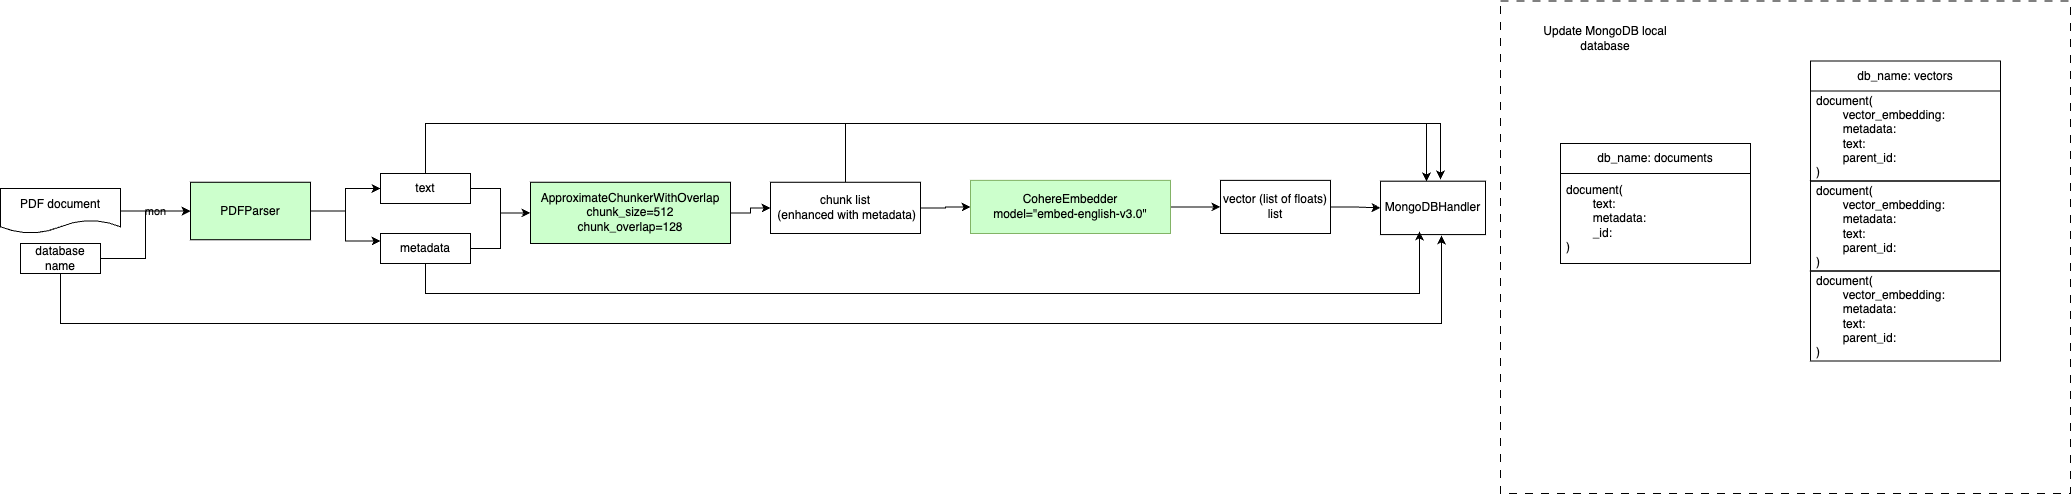

The diagram above was exported from draw.io. Its source (the exported page's mxGraphModel, read from the mxfile embedded in the PNG):
<mxGraphModel dx="2074" dy="1214" grid="1" gridSize="10" guides="1" tooltips="1" connect="1" arrows="1" fold="1" page="1" pageScale="1" pageWidth="827" pageHeight="1169" math="0" shadow="0">
  <root>
    <mxCell id="WIyWlLk6GJQsqaUBKTNV-0" />
    <mxCell id="WIyWlLk6GJQsqaUBKTNV-1" parent="WIyWlLk6GJQsqaUBKTNV-0" />
    <mxCell id="g-NQLdHFykqsSBOkOCQZ-7" value="mon" style="edgeStyle=orthogonalEdgeStyle;rounded=0;orthogonalLoop=1;jettySize=auto;html=1;" edge="1" parent="WIyWlLk6GJQsqaUBKTNV-1" source="g-NQLdHFykqsSBOkOCQZ-5" target="g-NQLdHFykqsSBOkOCQZ-6">
      <mxGeometry relative="1" as="geometry" />
    </mxCell>
    <mxCell id="g-NQLdHFykqsSBOkOCQZ-5" value="PDF document" style="shape=document;whiteSpace=wrap;html=1;boundedLbl=1;" vertex="1" parent="WIyWlLk6GJQsqaUBKTNV-1">
      <mxGeometry x="60" y="585" width="120" height="45" as="geometry" />
    </mxCell>
    <mxCell id="g-NQLdHFykqsSBOkOCQZ-11" value="" style="edgeStyle=orthogonalEdgeStyle;rounded=0;orthogonalLoop=1;jettySize=auto;html=1;" edge="1" parent="WIyWlLk6GJQsqaUBKTNV-1" source="g-NQLdHFykqsSBOkOCQZ-6" target="g-NQLdHFykqsSBOkOCQZ-10">
      <mxGeometry relative="1" as="geometry" />
    </mxCell>
    <mxCell id="g-NQLdHFykqsSBOkOCQZ-13" style="edgeStyle=orthogonalEdgeStyle;rounded=0;orthogonalLoop=1;jettySize=auto;html=1;entryX=0;entryY=0.25;entryDx=0;entryDy=0;" edge="1" parent="WIyWlLk6GJQsqaUBKTNV-1" source="g-NQLdHFykqsSBOkOCQZ-6" target="g-NQLdHFykqsSBOkOCQZ-12">
      <mxGeometry relative="1" as="geometry" />
    </mxCell>
    <mxCell id="g-NQLdHFykqsSBOkOCQZ-6" value="PDFParser" style="whiteSpace=wrap;html=1;fillColor=#CCFFCC;" vertex="1" parent="WIyWlLk6GJQsqaUBKTNV-1">
      <mxGeometry x="250" y="578.75" width="120" height="57.5" as="geometry" />
    </mxCell>
    <mxCell id="g-NQLdHFykqsSBOkOCQZ-9" style="edgeStyle=orthogonalEdgeStyle;rounded=0;orthogonalLoop=1;jettySize=auto;html=1;entryX=0;entryY=0.5;entryDx=0;entryDy=0;" edge="1" parent="WIyWlLk6GJQsqaUBKTNV-1" source="g-NQLdHFykqsSBOkOCQZ-8" target="g-NQLdHFykqsSBOkOCQZ-6">
      <mxGeometry relative="1" as="geometry" />
    </mxCell>
    <mxCell id="g-NQLdHFykqsSBOkOCQZ-33" style="edgeStyle=orthogonalEdgeStyle;rounded=0;orthogonalLoop=1;jettySize=auto;html=1;entryX=0.581;entryY=1.017;entryDx=0;entryDy=0;entryPerimeter=0;" edge="1" parent="WIyWlLk6GJQsqaUBKTNV-1" source="g-NQLdHFykqsSBOkOCQZ-8" target="g-NQLdHFykqsSBOkOCQZ-26">
      <mxGeometry relative="1" as="geometry">
        <mxPoint x="1480" y="740" as="targetPoint" />
        <Array as="points">
          <mxPoint x="120" y="720" />
          <mxPoint x="1501" y="720" />
        </Array>
      </mxGeometry>
    </mxCell>
    <mxCell id="g-NQLdHFykqsSBOkOCQZ-8" value="database name" style="rounded=0;whiteSpace=wrap;html=1;" vertex="1" parent="WIyWlLk6GJQsqaUBKTNV-1">
      <mxGeometry x="80" y="640" width="80" height="30" as="geometry" />
    </mxCell>
    <mxCell id="g-NQLdHFykqsSBOkOCQZ-16" style="edgeStyle=orthogonalEdgeStyle;rounded=0;orthogonalLoop=1;jettySize=auto;html=1;entryX=0;entryY=0.5;entryDx=0;entryDy=0;" edge="1" parent="WIyWlLk6GJQsqaUBKTNV-1" source="g-NQLdHFykqsSBOkOCQZ-10" target="g-NQLdHFykqsSBOkOCQZ-15">
      <mxGeometry relative="1" as="geometry" />
    </mxCell>
    <mxCell id="g-NQLdHFykqsSBOkOCQZ-10" value="text" style="whiteSpace=wrap;html=1;" vertex="1" parent="WIyWlLk6GJQsqaUBKTNV-1">
      <mxGeometry x="440" y="570" width="90" height="30" as="geometry" />
    </mxCell>
    <mxCell id="g-NQLdHFykqsSBOkOCQZ-17" style="edgeStyle=orthogonalEdgeStyle;rounded=0;orthogonalLoop=1;jettySize=auto;html=1;entryX=0;entryY=0.5;entryDx=0;entryDy=0;" edge="1" parent="WIyWlLk6GJQsqaUBKTNV-1" source="g-NQLdHFykqsSBOkOCQZ-12" target="g-NQLdHFykqsSBOkOCQZ-15">
      <mxGeometry relative="1" as="geometry" />
    </mxCell>
    <mxCell id="g-NQLdHFykqsSBOkOCQZ-12" value="metadata" style="whiteSpace=wrap;html=1;" vertex="1" parent="WIyWlLk6GJQsqaUBKTNV-1">
      <mxGeometry x="440" y="630" width="90" height="30" as="geometry" />
    </mxCell>
    <mxCell id="g-NQLdHFykqsSBOkOCQZ-21" value="" style="edgeStyle=orthogonalEdgeStyle;rounded=0;orthogonalLoop=1;jettySize=auto;html=1;" edge="1" parent="WIyWlLk6GJQsqaUBKTNV-1" source="g-NQLdHFykqsSBOkOCQZ-15" target="g-NQLdHFykqsSBOkOCQZ-20">
      <mxGeometry relative="1" as="geometry" />
    </mxCell>
    <mxCell id="g-NQLdHFykqsSBOkOCQZ-15" value="ApproximateChunkerWithOverlap&lt;div&gt;chunk_size=512&lt;/div&gt;&lt;div&gt;chunk_overlap=128&lt;/div&gt;" style="whiteSpace=wrap;html=1;fillColor=#CCFFCC;" vertex="1" parent="WIyWlLk6GJQsqaUBKTNV-1">
      <mxGeometry x="590" y="578.75" width="200" height="61.25" as="geometry" />
    </mxCell>
    <mxCell id="g-NQLdHFykqsSBOkOCQZ-23" value="" style="edgeStyle=orthogonalEdgeStyle;rounded=0;orthogonalLoop=1;jettySize=auto;html=1;" edge="1" parent="WIyWlLk6GJQsqaUBKTNV-1" source="g-NQLdHFykqsSBOkOCQZ-20" target="g-NQLdHFykqsSBOkOCQZ-22">
      <mxGeometry relative="1" as="geometry" />
    </mxCell>
    <mxCell id="g-NQLdHFykqsSBOkOCQZ-35" style="edgeStyle=orthogonalEdgeStyle;rounded=0;orthogonalLoop=1;jettySize=auto;html=1;entryX=0.571;entryY=-0.031;entryDx=0;entryDy=0;entryPerimeter=0;" edge="1" parent="WIyWlLk6GJQsqaUBKTNV-1" source="g-NQLdHFykqsSBOkOCQZ-20" target="g-NQLdHFykqsSBOkOCQZ-26">
      <mxGeometry relative="1" as="geometry">
        <mxPoint x="1390" y="550" as="targetPoint" />
        <Array as="points">
          <mxPoint x="905" y="520" />
          <mxPoint x="1500" y="520" />
        </Array>
      </mxGeometry>
    </mxCell>
    <mxCell id="g-NQLdHFykqsSBOkOCQZ-20" value="chunk list&lt;div&gt;&amp;nbsp;(enhanced with metadata)&lt;/div&gt;" style="whiteSpace=wrap;html=1;" vertex="1" parent="WIyWlLk6GJQsqaUBKTNV-1">
      <mxGeometry x="830" y="578.75" width="150" height="51.25" as="geometry" />
    </mxCell>
    <mxCell id="g-NQLdHFykqsSBOkOCQZ-25" value="" style="edgeStyle=orthogonalEdgeStyle;rounded=0;orthogonalLoop=1;jettySize=auto;html=1;" edge="1" parent="WIyWlLk6GJQsqaUBKTNV-1" source="g-NQLdHFykqsSBOkOCQZ-22" target="g-NQLdHFykqsSBOkOCQZ-24">
      <mxGeometry relative="1" as="geometry" />
    </mxCell>
    <mxCell id="g-NQLdHFykqsSBOkOCQZ-22" value="CohereEmbedder&lt;div&gt;model=&quot;embed-english-v3.0&quot;&lt;/div&gt;" style="whiteSpace=wrap;html=1;fillColor=#CCFFCC;strokeColor=#82b366;" vertex="1" parent="WIyWlLk6GJQsqaUBKTNV-1">
      <mxGeometry x="1030" y="576.87" width="200" height="53.13" as="geometry" />
    </mxCell>
    <mxCell id="g-NQLdHFykqsSBOkOCQZ-27" value="" style="edgeStyle=orthogonalEdgeStyle;rounded=0;orthogonalLoop=1;jettySize=auto;html=1;" edge="1" parent="WIyWlLk6GJQsqaUBKTNV-1" source="g-NQLdHFykqsSBOkOCQZ-24" target="g-NQLdHFykqsSBOkOCQZ-26">
      <mxGeometry relative="1" as="geometry" />
    </mxCell>
    <mxCell id="g-NQLdHFykqsSBOkOCQZ-24" value="&lt;div&gt;vector (list of floats) list&lt;/div&gt;" style="whiteSpace=wrap;html=1;" vertex="1" parent="WIyWlLk6GJQsqaUBKTNV-1">
      <mxGeometry x="1280" y="576.87" width="110" height="53.13" as="geometry" />
    </mxCell>
    <mxCell id="g-NQLdHFykqsSBOkOCQZ-26" value="MongoDBHandler" style="whiteSpace=wrap;html=1;" vertex="1" parent="WIyWlLk6GJQsqaUBKTNV-1">
      <mxGeometry x="1440" y="577.6600000000001" width="105" height="53.43" as="geometry" />
    </mxCell>
    <mxCell id="g-NQLdHFykqsSBOkOCQZ-32" style="edgeStyle=orthogonalEdgeStyle;rounded=0;orthogonalLoop=1;jettySize=auto;html=1;entryX=0.438;entryY=0.006;entryDx=0;entryDy=0;entryPerimeter=0;" edge="1" parent="WIyWlLk6GJQsqaUBKTNV-1" source="g-NQLdHFykqsSBOkOCQZ-10" target="g-NQLdHFykqsSBOkOCQZ-26">
      <mxGeometry relative="1" as="geometry">
        <Array as="points">
          <mxPoint x="485" y="520" />
          <mxPoint x="1486" y="520" />
        </Array>
      </mxGeometry>
    </mxCell>
    <mxCell id="g-NQLdHFykqsSBOkOCQZ-34" style="edgeStyle=orthogonalEdgeStyle;rounded=0;orthogonalLoop=1;jettySize=auto;html=1;entryX=0.371;entryY=0.942;entryDx=0;entryDy=0;entryPerimeter=0;" edge="1" parent="WIyWlLk6GJQsqaUBKTNV-1" source="g-NQLdHFykqsSBOkOCQZ-12" target="g-NQLdHFykqsSBOkOCQZ-26">
      <mxGeometry relative="1" as="geometry">
        <Array as="points">
          <mxPoint x="485" y="690" />
          <mxPoint x="1479" y="690" />
        </Array>
      </mxGeometry>
    </mxCell>
    <mxCell id="g-NQLdHFykqsSBOkOCQZ-36" value="db_name: documents" style="swimlane;fontStyle=0;childLayout=stackLayout;horizontal=1;startSize=30;horizontalStack=0;resizeParent=1;resizeParentMax=0;resizeLast=0;collapsible=1;marginBottom=0;whiteSpace=wrap;html=1;" vertex="1" parent="WIyWlLk6GJQsqaUBKTNV-1">
      <mxGeometry x="1620" y="540" width="190" height="120" as="geometry" />
    </mxCell>
    <mxCell id="g-NQLdHFykqsSBOkOCQZ-37" value="document(&lt;div&gt;&lt;span style=&quot;white-space: pre;&quot;&gt;&#09;&lt;/span&gt;text:&lt;br&gt;&lt;/div&gt;&lt;div&gt;&lt;span style=&quot;white-space: pre;&quot;&gt;&#09;&lt;/span&gt;metadata:&amp;nbsp;&lt;/div&gt;&lt;div&gt;&lt;span style=&quot;white-space: pre;&quot;&gt;&#09;&lt;/span&gt;_id:&lt;br&gt;&lt;/div&gt;&lt;div&gt;)&lt;/div&gt;" style="text;strokeColor=none;fillColor=none;align=left;verticalAlign=middle;spacingLeft=4;spacingRight=4;overflow=hidden;points=[[0,0.5],[1,0.5]];portConstraint=eastwest;rotatable=0;whiteSpace=wrap;html=1;" vertex="1" parent="g-NQLdHFykqsSBOkOCQZ-36">
      <mxGeometry y="30" width="190" height="90" as="geometry" />
    </mxCell>
    <mxCell id="g-NQLdHFykqsSBOkOCQZ-45" value="" style="group" vertex="1" connectable="0" parent="WIyWlLk6GJQsqaUBKTNV-1">
      <mxGeometry x="1870" y="457.5" width="190" height="300" as="geometry" />
    </mxCell>
    <mxCell id="g-NQLdHFykqsSBOkOCQZ-40" value="db_name: vectors" style="swimlane;fontStyle=0;childLayout=stackLayout;horizontal=1;startSize=30;horizontalStack=0;resizeParent=1;resizeParentMax=0;resizeLast=0;collapsible=1;marginBottom=0;whiteSpace=wrap;html=1;" vertex="1" parent="g-NQLdHFykqsSBOkOCQZ-45">
      <mxGeometry width="190" height="120" as="geometry" />
    </mxCell>
    <mxCell id="g-NQLdHFykqsSBOkOCQZ-41" value="document(&lt;div&gt;&lt;span style=&quot;white-space: pre;&quot;&gt;&#09;&lt;/span&gt;vector_embedding:&lt;br&gt;&lt;/div&gt;&lt;div&gt;&lt;span style=&quot;white-space: pre;&quot;&gt;&#09;&lt;/span&gt;metadata:&lt;/div&gt;&lt;div&gt;&lt;span style=&quot;white-space: pre;&quot;&gt;&#09;&lt;/span&gt;text:&lt;br&gt;&lt;/div&gt;&lt;div&gt;&lt;span style=&quot;white-space: pre;&quot;&gt;&#09;&lt;/span&gt;parent_id:&lt;/div&gt;&lt;div&gt;)&lt;/div&gt;" style="text;strokeColor=none;fillColor=none;align=left;verticalAlign=middle;spacingLeft=4;spacingRight=4;overflow=hidden;points=[[0,0.5],[1,0.5]];portConstraint=eastwest;rotatable=0;whiteSpace=wrap;html=1;" vertex="1" parent="g-NQLdHFykqsSBOkOCQZ-40">
      <mxGeometry y="30" width="190" height="90" as="geometry" />
    </mxCell>
    <mxCell id="g-NQLdHFykqsSBOkOCQZ-42" value="document(&lt;div&gt;&lt;span style=&quot;white-space: pre;&quot;&gt;&#09;&lt;/span&gt;vector_embedding:&lt;br&gt;&lt;/div&gt;&lt;div&gt;&lt;span style=&quot;white-space: pre;&quot;&gt;&#09;&lt;/span&gt;metadata:&lt;/div&gt;&lt;div&gt;&lt;span style=&quot;white-space: pre;&quot;&gt;&#09;&lt;/span&gt;text:&lt;br&gt;&lt;/div&gt;&lt;div&gt;&lt;span style=&quot;white-space: pre;&quot;&gt;&#09;&lt;/span&gt;parent_id:&lt;/div&gt;&lt;div&gt;)&lt;/div&gt;" style="text;align=left;verticalAlign=middle;spacingLeft=4;spacingRight=4;overflow=hidden;points=[[0,0.5],[1,0.5]];portConstraint=eastwest;rotatable=0;whiteSpace=wrap;html=1;strokeColor=default;" vertex="1" parent="g-NQLdHFykqsSBOkOCQZ-45">
      <mxGeometry y="120" width="190" height="90" as="geometry" />
    </mxCell>
    <mxCell id="g-NQLdHFykqsSBOkOCQZ-44" value="document(&lt;div&gt;&lt;span style=&quot;white-space: pre;&quot;&gt;&#09;&lt;/span&gt;vector_embedding:&lt;br&gt;&lt;/div&gt;&lt;div&gt;&lt;span style=&quot;white-space: pre;&quot;&gt;&#09;&lt;/span&gt;metadata:&lt;/div&gt;&lt;div&gt;&lt;span style=&quot;white-space: pre;&quot;&gt;&#09;&lt;/span&gt;text:&lt;br&gt;&lt;/div&gt;&lt;div&gt;&lt;span style=&quot;white-space: pre;&quot;&gt;&#09;&lt;/span&gt;parent_id:&lt;/div&gt;&lt;div&gt;)&lt;/div&gt;" style="text;align=left;verticalAlign=middle;spacingLeft=4;spacingRight=4;overflow=hidden;points=[[0,0.5],[1,0.5]];portConstraint=eastwest;rotatable=0;whiteSpace=wrap;html=1;strokeColor=default;" vertex="1" parent="g-NQLdHFykqsSBOkOCQZ-45">
      <mxGeometry y="210" width="190" height="90" as="geometry" />
    </mxCell>
    <mxCell id="g-NQLdHFykqsSBOkOCQZ-47" value="" style="rounded=0;whiteSpace=wrap;html=1;fillColor=none;align=left;dashed=1;dashPattern=8 8;" vertex="1" parent="WIyWlLk6GJQsqaUBKTNV-1">
      <mxGeometry x="1560" y="397.5" width="570" height="492.5" as="geometry" />
    </mxCell>
    <mxCell id="g-NQLdHFykqsSBOkOCQZ-48" value="Update MongoDB local database" style="text;html=1;align=center;verticalAlign=middle;whiteSpace=wrap;rounded=0;" vertex="1" parent="WIyWlLk6GJQsqaUBKTNV-1">
      <mxGeometry x="1580" y="420" width="170" height="30" as="geometry" />
    </mxCell>
  </root>
</mxGraphModel>